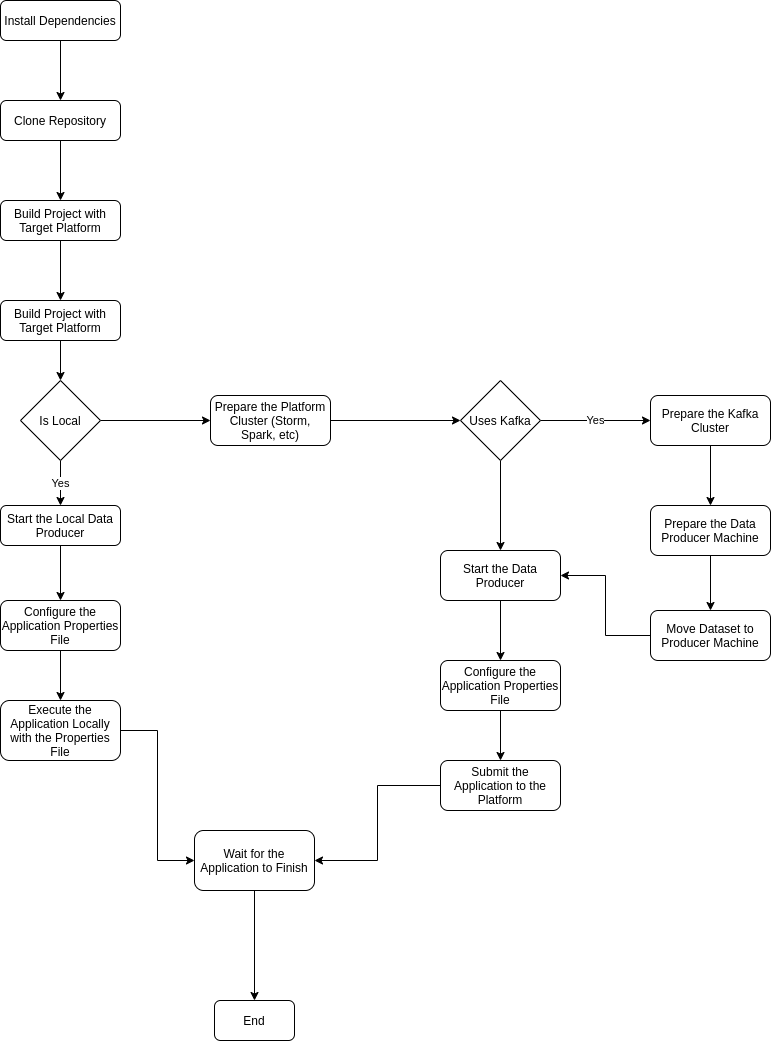

The diagram above was exported from draw.io. Its source (the exported page's mxGraphModel, read from the mxfile embedded in the PNG):
<mxGraphModel dx="1350" dy="774" grid="1" gridSize="10" guides="1" tooltips="1" connect="1" arrows="1" fold="1" page="1" pageScale="1" pageWidth="827" pageHeight="1169" math="0" shadow="0">
  <root>
    <mxCell id="WIyWlLk6GJQsqaUBKTNV-0" />
    <mxCell id="WIyWlLk6GJQsqaUBKTNV-1" parent="WIyWlLk6GJQsqaUBKTNV-0" />
    <mxCell id="YhcH95LB2E6Qc9KTq9mC-0" style="edgeStyle=orthogonalEdgeStyle;rounded=0;orthogonalLoop=1;jettySize=auto;html=1;entryX=0.5;entryY=0;entryDx=0;entryDy=0;" edge="1" parent="WIyWlLk6GJQsqaUBKTNV-1" source="WIyWlLk6GJQsqaUBKTNV-3" target="WIyWlLk6GJQsqaUBKTNV-11">
      <mxGeometry relative="1" as="geometry" />
    </mxCell>
    <mxCell id="WIyWlLk6GJQsqaUBKTNV-3" value="Install Dependencies" style="rounded=1;whiteSpace=wrap;html=1;fontSize=12;glass=0;strokeWidth=1;shadow=0;" parent="WIyWlLk6GJQsqaUBKTNV-1" vertex="1">
      <mxGeometry x="160" y="80" width="120" height="40" as="geometry" />
    </mxCell>
    <mxCell id="YhcH95LB2E6Qc9KTq9mC-2" style="edgeStyle=orthogonalEdgeStyle;rounded=0;orthogonalLoop=1;jettySize=auto;html=1;entryX=0.5;entryY=0;entryDx=0;entryDy=0;" edge="1" parent="WIyWlLk6GJQsqaUBKTNV-1" source="WIyWlLk6GJQsqaUBKTNV-11" target="YhcH95LB2E6Qc9KTq9mC-1">
      <mxGeometry relative="1" as="geometry" />
    </mxCell>
    <mxCell id="WIyWlLk6GJQsqaUBKTNV-11" value="Clone Repository" style="rounded=1;whiteSpace=wrap;html=1;fontSize=12;glass=0;strokeWidth=1;shadow=0;" parent="WIyWlLk6GJQsqaUBKTNV-1" vertex="1">
      <mxGeometry x="160" y="180" width="120" height="40" as="geometry" />
    </mxCell>
    <mxCell id="YhcH95LB2E6Qc9KTq9mC-4" style="edgeStyle=orthogonalEdgeStyle;rounded=0;orthogonalLoop=1;jettySize=auto;html=1;entryX=0.5;entryY=0;entryDx=0;entryDy=0;" edge="1" parent="WIyWlLk6GJQsqaUBKTNV-1" source="YhcH95LB2E6Qc9KTq9mC-1" target="YhcH95LB2E6Qc9KTq9mC-3">
      <mxGeometry relative="1" as="geometry" />
    </mxCell>
    <mxCell id="YhcH95LB2E6Qc9KTq9mC-1" value="Build Project with Target Platform" style="rounded=1;whiteSpace=wrap;html=1;fontSize=12;glass=0;strokeWidth=1;shadow=0;" vertex="1" parent="WIyWlLk6GJQsqaUBKTNV-1">
      <mxGeometry x="160" y="280" width="120" height="40" as="geometry" />
    </mxCell>
    <mxCell id="YhcH95LB2E6Qc9KTq9mC-6" style="edgeStyle=orthogonalEdgeStyle;rounded=0;orthogonalLoop=1;jettySize=auto;html=1;entryX=0.5;entryY=0;entryDx=0;entryDy=0;" edge="1" parent="WIyWlLk6GJQsqaUBKTNV-1" source="YhcH95LB2E6Qc9KTq9mC-3" target="YhcH95LB2E6Qc9KTq9mC-5">
      <mxGeometry relative="1" as="geometry" />
    </mxCell>
    <mxCell id="YhcH95LB2E6Qc9KTq9mC-3" value="Build Project with Target Platform" style="rounded=1;whiteSpace=wrap;html=1;fontSize=12;glass=0;strokeWidth=1;shadow=0;" vertex="1" parent="WIyWlLk6GJQsqaUBKTNV-1">
      <mxGeometry x="160" y="380" width="120" height="40" as="geometry" />
    </mxCell>
    <mxCell id="YhcH95LB2E6Qc9KTq9mC-8" value="Yes" style="edgeStyle=orthogonalEdgeStyle;rounded=0;orthogonalLoop=1;jettySize=auto;html=1;entryX=0.5;entryY=0;entryDx=0;entryDy=0;" edge="1" parent="WIyWlLk6GJQsqaUBKTNV-1" source="YhcH95LB2E6Qc9KTq9mC-5" target="YhcH95LB2E6Qc9KTq9mC-7">
      <mxGeometry relative="1" as="geometry" />
    </mxCell>
    <mxCell id="YhcH95LB2E6Qc9KTq9mC-16" style="edgeStyle=orthogonalEdgeStyle;rounded=0;orthogonalLoop=1;jettySize=auto;html=1;entryX=0;entryY=0.5;entryDx=0;entryDy=0;" edge="1" parent="WIyWlLk6GJQsqaUBKTNV-1" source="YhcH95LB2E6Qc9KTq9mC-5" target="YhcH95LB2E6Qc9KTq9mC-15">
      <mxGeometry relative="1" as="geometry" />
    </mxCell>
    <mxCell id="YhcH95LB2E6Qc9KTq9mC-5" value="Is Local" style="rhombus;whiteSpace=wrap;html=1;" vertex="1" parent="WIyWlLk6GJQsqaUBKTNV-1">
      <mxGeometry x="180" y="460" width="80" height="80" as="geometry" />
    </mxCell>
    <mxCell id="YhcH95LB2E6Qc9KTq9mC-10" style="edgeStyle=orthogonalEdgeStyle;rounded=0;orthogonalLoop=1;jettySize=auto;html=1;entryX=0.5;entryY=0;entryDx=0;entryDy=0;" edge="1" parent="WIyWlLk6GJQsqaUBKTNV-1" source="YhcH95LB2E6Qc9KTq9mC-7" target="YhcH95LB2E6Qc9KTq9mC-9">
      <mxGeometry relative="1" as="geometry" />
    </mxCell>
    <mxCell id="YhcH95LB2E6Qc9KTq9mC-7" value="Start the Local Data Producer" style="rounded=1;whiteSpace=wrap;html=1;fontSize=12;glass=0;strokeWidth=1;shadow=0;" vertex="1" parent="WIyWlLk6GJQsqaUBKTNV-1">
      <mxGeometry x="160" y="585" width="120" height="40" as="geometry" />
    </mxCell>
    <mxCell id="YhcH95LB2E6Qc9KTq9mC-12" style="edgeStyle=orthogonalEdgeStyle;rounded=0;orthogonalLoop=1;jettySize=auto;html=1;entryX=0.5;entryY=0;entryDx=0;entryDy=0;" edge="1" parent="WIyWlLk6GJQsqaUBKTNV-1" source="YhcH95LB2E6Qc9KTq9mC-9" target="YhcH95LB2E6Qc9KTq9mC-11">
      <mxGeometry relative="1" as="geometry" />
    </mxCell>
    <mxCell id="YhcH95LB2E6Qc9KTq9mC-9" value="Configure the Application Properties File" style="rounded=1;whiteSpace=wrap;html=1;fontSize=12;glass=0;strokeWidth=1;shadow=0;" vertex="1" parent="WIyWlLk6GJQsqaUBKTNV-1">
      <mxGeometry x="160" y="680" width="120" height="50" as="geometry" />
    </mxCell>
    <mxCell id="YhcH95LB2E6Qc9KTq9mC-39" style="edgeStyle=orthogonalEdgeStyle;rounded=0;orthogonalLoop=1;jettySize=auto;html=1;entryX=0;entryY=0.5;entryDx=0;entryDy=0;" edge="1" parent="WIyWlLk6GJQsqaUBKTNV-1" source="YhcH95LB2E6Qc9KTq9mC-11" target="YhcH95LB2E6Qc9KTq9mC-17">
      <mxGeometry relative="1" as="geometry" />
    </mxCell>
    <mxCell id="YhcH95LB2E6Qc9KTq9mC-11" value="Execute the Application Locally with the Properties File" style="rounded=1;whiteSpace=wrap;html=1;fontSize=12;glass=0;strokeWidth=1;shadow=0;" vertex="1" parent="WIyWlLk6GJQsqaUBKTNV-1">
      <mxGeometry x="160" y="780" width="120" height="60" as="geometry" />
    </mxCell>
    <mxCell id="YhcH95LB2E6Qc9KTq9mC-13" value="End" style="rounded=1;whiteSpace=wrap;html=1;fontSize=12;glass=0;strokeWidth=1;shadow=0;" vertex="1" parent="WIyWlLk6GJQsqaUBKTNV-1">
      <mxGeometry x="374" y="1080" width="80" height="40" as="geometry" />
    </mxCell>
    <mxCell id="YhcH95LB2E6Qc9KTq9mC-21" style="edgeStyle=orthogonalEdgeStyle;rounded=0;orthogonalLoop=1;jettySize=auto;html=1;entryX=0;entryY=0.5;entryDx=0;entryDy=0;" edge="1" parent="WIyWlLk6GJQsqaUBKTNV-1" source="YhcH95LB2E6Qc9KTq9mC-15" target="YhcH95LB2E6Qc9KTq9mC-20">
      <mxGeometry relative="1" as="geometry" />
    </mxCell>
    <mxCell id="YhcH95LB2E6Qc9KTq9mC-15" value="Prepare the Platform Cluster (Storm, Spark, etc)" style="rounded=1;whiteSpace=wrap;html=1;fontSize=12;glass=0;strokeWidth=1;shadow=0;" vertex="1" parent="WIyWlLk6GJQsqaUBKTNV-1">
      <mxGeometry x="370" y="475" width="120" height="50" as="geometry" />
    </mxCell>
    <mxCell id="YhcH95LB2E6Qc9KTq9mC-19" style="edgeStyle=orthogonalEdgeStyle;rounded=0;orthogonalLoop=1;jettySize=auto;html=1;entryX=0.5;entryY=0;entryDx=0;entryDy=0;" edge="1" parent="WIyWlLk6GJQsqaUBKTNV-1" source="YhcH95LB2E6Qc9KTq9mC-17" target="YhcH95LB2E6Qc9KTq9mC-13">
      <mxGeometry relative="1" as="geometry" />
    </mxCell>
    <mxCell id="YhcH95LB2E6Qc9KTq9mC-17" value="Wait for the Application to Finish" style="rounded=1;whiteSpace=wrap;html=1;fontSize=12;glass=0;strokeWidth=1;shadow=0;" vertex="1" parent="WIyWlLk6GJQsqaUBKTNV-1">
      <mxGeometry x="354" y="910" width="120" height="60" as="geometry" />
    </mxCell>
    <mxCell id="YhcH95LB2E6Qc9KTq9mC-23" value="Yes" style="edgeStyle=orthogonalEdgeStyle;rounded=0;orthogonalLoop=1;jettySize=auto;html=1;entryX=0;entryY=0.5;entryDx=0;entryDy=0;" edge="1" parent="WIyWlLk6GJQsqaUBKTNV-1" source="YhcH95LB2E6Qc9KTq9mC-20" target="YhcH95LB2E6Qc9KTq9mC-22">
      <mxGeometry relative="1" as="geometry" />
    </mxCell>
    <mxCell id="YhcH95LB2E6Qc9KTq9mC-31" style="edgeStyle=orthogonalEdgeStyle;rounded=0;orthogonalLoop=1;jettySize=auto;html=1;entryX=0.5;entryY=0;entryDx=0;entryDy=0;" edge="1" parent="WIyWlLk6GJQsqaUBKTNV-1" source="YhcH95LB2E6Qc9KTq9mC-20" target="YhcH95LB2E6Qc9KTq9mC-28">
      <mxGeometry relative="1" as="geometry" />
    </mxCell>
    <mxCell id="YhcH95LB2E6Qc9KTq9mC-20" value="Uses Kafka" style="rhombus;whiteSpace=wrap;html=1;" vertex="1" parent="WIyWlLk6GJQsqaUBKTNV-1">
      <mxGeometry x="620" y="460" width="80" height="80" as="geometry" />
    </mxCell>
    <mxCell id="YhcH95LB2E6Qc9KTq9mC-25" style="edgeStyle=orthogonalEdgeStyle;rounded=0;orthogonalLoop=1;jettySize=auto;html=1;entryX=0.5;entryY=0;entryDx=0;entryDy=0;" edge="1" parent="WIyWlLk6GJQsqaUBKTNV-1" source="YhcH95LB2E6Qc9KTq9mC-22" target="YhcH95LB2E6Qc9KTq9mC-24">
      <mxGeometry relative="1" as="geometry" />
    </mxCell>
    <mxCell id="YhcH95LB2E6Qc9KTq9mC-22" value="Prepare the Kafka Cluster" style="rounded=1;whiteSpace=wrap;html=1;fontSize=12;glass=0;strokeWidth=1;shadow=0;" vertex="1" parent="WIyWlLk6GJQsqaUBKTNV-1">
      <mxGeometry x="810" y="475" width="120" height="50" as="geometry" />
    </mxCell>
    <mxCell id="YhcH95LB2E6Qc9KTq9mC-27" style="edgeStyle=orthogonalEdgeStyle;rounded=0;orthogonalLoop=1;jettySize=auto;html=1;entryX=0.5;entryY=0;entryDx=0;entryDy=0;" edge="1" parent="WIyWlLk6GJQsqaUBKTNV-1" source="YhcH95LB2E6Qc9KTq9mC-24" target="YhcH95LB2E6Qc9KTq9mC-26">
      <mxGeometry relative="1" as="geometry" />
    </mxCell>
    <mxCell id="YhcH95LB2E6Qc9KTq9mC-24" value="Prepare the Data Producer Machine" style="rounded=1;whiteSpace=wrap;html=1;fontSize=12;glass=0;strokeWidth=1;shadow=0;" vertex="1" parent="WIyWlLk6GJQsqaUBKTNV-1">
      <mxGeometry x="810" y="585" width="120" height="50" as="geometry" />
    </mxCell>
    <mxCell id="YhcH95LB2E6Qc9KTq9mC-30" style="edgeStyle=orthogonalEdgeStyle;rounded=0;orthogonalLoop=1;jettySize=auto;html=1;entryX=1;entryY=0.5;entryDx=0;entryDy=0;" edge="1" parent="WIyWlLk6GJQsqaUBKTNV-1" source="YhcH95LB2E6Qc9KTq9mC-26" target="YhcH95LB2E6Qc9KTq9mC-28">
      <mxGeometry relative="1" as="geometry" />
    </mxCell>
    <mxCell id="YhcH95LB2E6Qc9KTq9mC-26" value="Move Dataset to Producer Machine" style="rounded=1;whiteSpace=wrap;html=1;fontSize=12;glass=0;strokeWidth=1;shadow=0;" vertex="1" parent="WIyWlLk6GJQsqaUBKTNV-1">
      <mxGeometry x="810" y="690" width="120" height="50" as="geometry" />
    </mxCell>
    <mxCell id="YhcH95LB2E6Qc9KTq9mC-33" style="edgeStyle=orthogonalEdgeStyle;rounded=0;orthogonalLoop=1;jettySize=auto;html=1;entryX=0.5;entryY=0;entryDx=0;entryDy=0;" edge="1" parent="WIyWlLk6GJQsqaUBKTNV-1" source="YhcH95LB2E6Qc9KTq9mC-28" target="YhcH95LB2E6Qc9KTq9mC-32">
      <mxGeometry relative="1" as="geometry" />
    </mxCell>
    <mxCell id="YhcH95LB2E6Qc9KTq9mC-28" value="Start the Data Producer" style="rounded=1;whiteSpace=wrap;html=1;fontSize=12;glass=0;strokeWidth=1;shadow=0;" vertex="1" parent="WIyWlLk6GJQsqaUBKTNV-1">
      <mxGeometry x="600" y="630" width="120" height="50" as="geometry" />
    </mxCell>
    <mxCell id="YhcH95LB2E6Qc9KTq9mC-35" style="edgeStyle=orthogonalEdgeStyle;rounded=0;orthogonalLoop=1;jettySize=auto;html=1;" edge="1" parent="WIyWlLk6GJQsqaUBKTNV-1" source="YhcH95LB2E6Qc9KTq9mC-32" target="YhcH95LB2E6Qc9KTq9mC-34">
      <mxGeometry relative="1" as="geometry" />
    </mxCell>
    <mxCell id="YhcH95LB2E6Qc9KTq9mC-32" value="Configure the Application Properties File" style="rounded=1;whiteSpace=wrap;html=1;fontSize=12;glass=0;strokeWidth=1;shadow=0;" vertex="1" parent="WIyWlLk6GJQsqaUBKTNV-1">
      <mxGeometry x="600" y="740" width="120" height="50" as="geometry" />
    </mxCell>
    <mxCell id="YhcH95LB2E6Qc9KTq9mC-36" style="edgeStyle=orthogonalEdgeStyle;rounded=0;orthogonalLoop=1;jettySize=auto;html=1;entryX=1;entryY=0.5;entryDx=0;entryDy=0;" edge="1" parent="WIyWlLk6GJQsqaUBKTNV-1" source="YhcH95LB2E6Qc9KTq9mC-34" target="YhcH95LB2E6Qc9KTq9mC-17">
      <mxGeometry relative="1" as="geometry" />
    </mxCell>
    <mxCell id="YhcH95LB2E6Qc9KTq9mC-34" value="Submit the Application to the Platform" style="rounded=1;whiteSpace=wrap;html=1;fontSize=12;glass=0;strokeWidth=1;shadow=0;" vertex="1" parent="WIyWlLk6GJQsqaUBKTNV-1">
      <mxGeometry x="600" y="840" width="120" height="50" as="geometry" />
    </mxCell>
  </root>
</mxGraphModel>